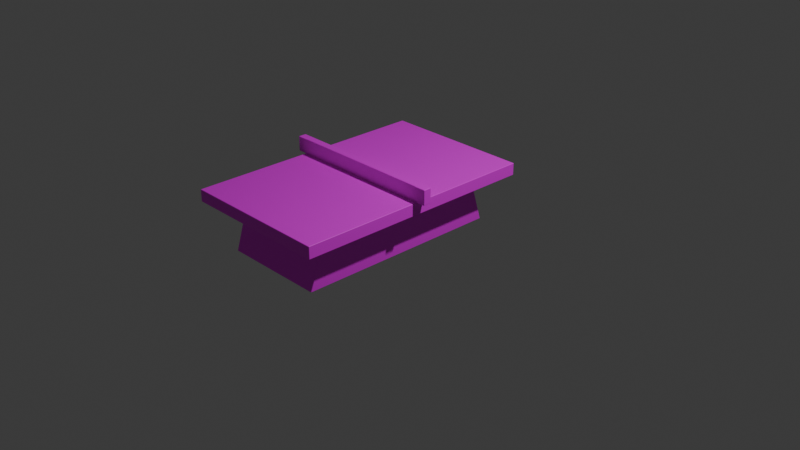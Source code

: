 # Source: table-template.blend  (saved by Blender 5.1.29; exported with 4.5.12 LTS)
import bpy
from mathutils import Matrix  # noqa: F401  (used for matrix-valued properties, if any)

bpy.ops.wm.read_factory_settings(use_empty=True)
scene = bpy.context.scene
scene.name = 'Scene'

# ---- collections
col_collection = bpy.data.collections.new('Collection'); scene.collection.children.link(col_collection)

# ---- images (referenced by path relative to the original .blend; pixels are not part of the script)
import os
ASSET_DIR = os.environ.get("B2B_ASSET_DIR", "")  # directory of the original .blend (textures are referenced by path, not embedded)
HERE = os.path.dirname(os.path.abspath(__file__))  # packed textures are extracted next to this script under _unpacked/

def load_image(name, relpath, width, height, colorspace="sRGB"):
    """Load a texture the original file referenced (path relative to the .blend, or extracted next to this script)."""
    p = next((c for c in (os.path.join(HERE, relpath), os.path.join(ASSET_DIR, relpath)) if relpath and os.path.exists(c)), "")
    if p:
        img = bpy.data.images.load(p, check_existing=True)
        img.name = name
    else:  # same state as the original file: an image datablock whose file is absent (Cycles renders it pink)
        img = bpy.data.images.new(name, width, height)
        img.source = "FILE"
        img.filepath = "//" + (relpath or name)
    img.colorspace_settings.name = colorspace
    return img
img_colormap_png = load_image('colormap.png', 'colormap.png', 1024, 1024, 'sRGB')

# ---- materials (node trees are filled in below, after node groups)
mat_material = bpy.data.materials.new('Material')
mat_material.alpha_threshold = 0.0
mat_material.use_backface_culling_lightprobe_volume = False
mat_material.roughness = 0.5
mat_material.line_color = (0.0, 0.0, 0.0, 1.0)

# ---- material node trees
mat_material.use_nodes = True; mat_material.node_tree.nodes.clear()
_N = mat_material.node_tree.nodes; _L = mat_material.node_tree.links
n0 = _N.new('ShaderNodeOutputMaterial'); n0.name = 'Material Output'; n0.location = (200, 100)
n1 = _N.new('ShaderNodeBsdfPrincipled'); n1.name = 'Principled BSDF'; n1.location = (-200, 100)
n2 = _N.new('ShaderNodeTexImage'); n2.name = 'Image Texture.001'; n2.location = (-574, 103)
n2.image = img_colormap_png
n2.interpolation = 'Closest'
_L.new(n1.outputs[0], n0.inputs[0])
_L.new(n2.outputs[0], n1.inputs[0])
n0.is_active_output = True

# ---- world
world_world = bpy.data.worlds.new('World'); scene.world = world_world
world_world.use_nodes = True; world_world.node_tree.nodes.clear()
_N = world_world.node_tree.nodes; _L = world_world.node_tree.links
n0 = _N.new('ShaderNodeOutputWorld'); n0.name = 'World Output'; n0.location = (200, 100)
n1 = _N.new('ShaderNodeBackground'); n1.name = 'Background'; n1.location = (-200, 100)
n1.inputs[0].default_value = (0.05088, 0.05088, 0.05088, 1.0)
_L.new(n1.outputs[0], n0.inputs[0])
n0.is_active_output = True
world_world.color = (0.05088, 0.05088, 0.05088)
world_world.sun_shadow_jitter_overblur = 0.0

# ---- cameras
cam_camera = bpy.data.cameras.new('Camera')
cam_camera.clip_end = 100.0
cam_camera.ortho_scale = 7.314

# ---- lights
light_light = bpy.data.lights.new('Light', 'POINT')
light_light.energy = 1000.0
light_light.shadow_soft_size = 0.1

# ---- meshes
me_cube = bpy.data.meshes.new('Cube')
me_cube.from_pydata([(1.0, 1.0, -0.745), (1.0, 1.0, -1.0), (1.0, -2.25, -0.745), (1.0, -2.25, -1.0), (-1.0, 1.0, -0.745), (-1.0, 1.0, -1.0), (-1.0, -2.25, -0.745), (-1.0, -2.25, -1.0), (0.7182, 0.5421, -1.0), (0.7182, -1.792, -1.0), (-0.7182, 0.5421, -1.0), (-0.7182, -1.792, -1.0), (0.6942, 0.7533, -2.0), (0.6942, -2.003, -2.0), (-0.6942, 0.7533, -2.0), (-0.6942, -2.003, -2.0), (0.9304, 0.887, -0.745), (0.9304, -2.137, -0.745), (-0.9304, 0.887, -0.745), (-0.9304, -2.137, -0.745), (-1.0, -0.5635, -1.0), (1.0, -0.5635, -0.745), (-1.0, -0.5635, -0.745), (1.0, -0.5635, -1.0), (-0.7182, -0.5635, -1.0), (0.7182, -0.5635, -1.0), (-0.6942, -0.5635, -2.0), (0.6942, -0.5635, -2.0), (0.9304, -0.5635, -0.745), (-0.9304, -0.5635, -0.745), (-1.0, -0.6729, -1.0), (1.0, -0.6729, -0.745), (-0.7182, -0.6561, -1.0), (-0.6942, -0.6638, -2.0), (0.9304, -0.6687, -0.745), (-1.0, -0.6729, -0.745), (1.0, -0.6729, -1.0), (0.7182, -0.6561, -1.0), (0.6942, -0.6638, -2.0), (-0.9304, -0.6687, -0.745), (0.05613, 1.0, -1.0), (0.05613, -2.25, -0.745), (0.05613, -2.25, -1.0), (0.05613, 1.0, -0.745), (0.04031, 0.5421, -1.0), (0.04031, -1.792, -1.0), (0.03896, 0.7533, -2.0), (0.03896, -2.003, -2.0), (0.05222, -2.137, -0.745), (0.05222, 0.887, -0.745), (0.05222, -0.5635, -0.745), (0.03896, -0.5635, -2.0), (0.05222, -0.6687, -0.745), (0.03896, -0.6638, -2.0), (-0.004222, 1.0, -1.0), (-0.004222, -2.25, -0.745), (-0.003032, 0.5421, -1.0), (-0.002931, 0.7533, -2.0), (-0.003928, -2.137, -0.745), (-0.002931, -0.5635, -2.0), (-0.002931, -0.6638, -2.0), (-0.004222, -2.25, -1.0), (-0.004222, 1.0, -0.745), (-0.003032, -1.792, -1.0), (-0.002931, -2.003, -2.0), (-0.003928, 0.887, -0.745), (-0.003928, -0.5635, -0.745), (-0.003928, -0.6687, -0.745), (-1.0, -0.6729, -0.4306), (-1.0, -0.5635, -0.4306), (-0.9304, -0.6687, -0.4306), (-0.9304, -0.5635, -0.4306), (1.0, -0.5635, -0.4306), (0.9304, -0.5635, -0.4306), (0.05222, -0.5635, -0.4306), (1.0, -0.6729, -0.4306), (0.9304, -0.6687, -0.4306), (0.05222, -0.6687, -0.4306), (-0.003928, -0.5635, -0.4306), (-0.003928, -0.6687, -0.4306), (1.125, -0.5635, -0.745), (1.125, -0.6729, -0.745), (1.125, -0.5635, -0.4306), (1.125, -0.6729, -0.4306), (-1.125, -0.6729, -0.745), (-1.125, -0.5635, -0.745), (-1.125, -0.6729, -0.4306), (-1.125, -0.5635, -0.4306)], [], [(62, 4, 18, 65), (61, 55, 6, 7), (20, 22, 4, 5), (61, 7, 11, 63), (36, 31, 2, 3), (40, 43, 0, 1), (37, 9, 13, 38), (20, 5, 10, 24), (36, 3, 9, 37), (40, 1, 8, 44), (53, 38, 13, 47), (44, 8, 12, 46), (63, 11, 15, 64), (24, 10, 14, 26), (67, 39, 19, 58), (41, 2, 17, 48), (35, 6, 19, 39), (21, 0, 16, 28), (50, 66, 78, 74), (4, 22, 29, 18), (65, 18, 29, 66), (32, 24, 26, 33), (46, 12, 27, 51), (1, 23, 25, 8), (30, 20, 24, 32), (8, 25, 27, 12), (1, 0, 21, 23), (30, 35, 22, 20), (7, 6, 35, 30), (7, 30, 32, 11), (11, 32, 33, 15), (2, 31, 34, 17), (34, 31, 75, 76), (69, 22, 85, 87), (51, 27, 38, 53), (23, 36, 37, 25), (25, 37, 38, 27), (23, 21, 31, 36), (59, 51, 53, 60), (28, 50, 74, 73), (57, 46, 51, 59), (16, 49, 50, 28), (55, 41, 48, 58), (34, 52, 48, 17), (9, 45, 47, 13), (56, 44, 46, 57), (60, 53, 47, 64), (54, 40, 44, 56), (54, 62, 43, 40), (3, 42, 45, 9), (3, 2, 41, 42), (0, 43, 49, 16), (5, 4, 62, 54), (5, 54, 56, 10), (33, 60, 64, 15), (10, 56, 57, 14), (6, 55, 58, 19), (14, 57, 59, 26), (26, 59, 60, 33), (66, 29, 71, 78), (49, 65, 66, 50), (52, 67, 58, 48), (45, 63, 64, 47), (42, 61, 63, 45), (42, 41, 55, 61), (43, 62, 65, 49), (75, 72, 73, 76), (69, 68, 70, 71), (78, 71, 70, 79), (73, 74, 77, 76), (74, 78, 79, 77), (39, 67, 79, 70), (21, 28, 73, 72), (35, 39, 70, 68), (31, 21, 80, 81), (29, 22, 69, 71), (67, 52, 77, 79), (52, 34, 76, 77), (81, 80, 82, 83), (21, 72, 82, 80), (75, 31, 81, 83), (72, 75, 83, 82), (85, 84, 86, 87), (68, 69, 87, 86), (22, 35, 84, 85), (35, 68, 86, 84)])
_uv = me_cube.uv_layers.new(name='UVMap')
_uv.uv.foreach_set('vector', [0.7883, 0.4261, 0.7883, 0.4261, 0.7883, 0.4261, 0.7883, 0.4261, 0.7883, 0.4261, 0.7883, 0.4261, 0.7883, 0.4261, 0.7883, 0.4261, 0.7883, 0.4261, 0.7883, 0.4261, 0.7883, 0.4261, 0.7883, 0.4261, 0.5636, 0.5703, 0.5636, 0.5703, 0.5636, 0.5703, 0.5636, 0.5703, 0.7883, 0.4261, 0.7883, 0.4261, 0.7883, 0.4261, 0.7883, 0.4261, 0.7883, 0.4261, 0.7883, 0.4261, 0.7883, 0.4261, 0.7883, 0.4261, 0.5341, 0.4168, 0.5341, 0.4168, 0.5341, 0.4168, 0.5341, 0.4168, 0.5636, 0.5703, 0.5636, 0.5703, 0.5636, 0.5703, 0.5636, 0.5703, 0.5636, 0.5703, 0.5636, 0.5703, 0.5636, 0.5703, 0.5636, 0.5703, 0.5636, 0.5703, 0.5636, 0.5703, 0.5636, 0.5703, 0.5636, 0.5703, 0.5341, 0.4168, 0.5341, 0.4168, 0.5341, 0.4168, 0.5341, 0.4168, 0.5341, 0.4168, 0.5341, 0.4168, 0.5341, 0.4168, 0.5341, 0.4168, 0.5341, 0.4168, 0.5341, 0.4168, 0.5341, 0.4168, 0.5341, 0.4168, 0.5341, 0.4168, 0.5341, 0.4168, 0.5341, 0.4168, 0.5341, 0.4168, 0.7132, 0.3279, 0.7132, 0.3279, 0.7132, 0.3279, 0.7132, 0.3279, 0.7883, 0.4261, 0.7883, 0.4261, 0.7883, 0.4261, 0.7883, 0.4261, 0.7883, 0.4261, 0.7883, 0.4261, 0.7883, 0.4261, 0.7883, 0.4261, 0.7883, 0.4261, 0.7883, 0.4261, 0.7883, 0.4261, 0.7883, 0.4261, 0.7883, 0.4261, 0.7883, 0.4261, 0.7883, 0.4261, 0.7883, 0.4261, 0.7883, 0.4261, 0.7883, 0.4261, 0.7883, 0.4261, 0.7883, 0.4261, 0.7132, 0.3279, 0.7132, 0.3279, 0.7132, 0.3279, 0.7132, 0.3279, 0.5341, 0.4168, 0.5341, 0.4168, 0.5341, 0.4168, 0.5341, 0.4168, 0.5341, 0.4168, 0.5341, 0.4168, 0.5341, 0.4168, 0.5341, 0.4168, 0.5636, 0.5703, 0.5636, 0.5703, 0.5636, 0.5703, 0.5636, 0.5703, 0.5636, 0.5703, 0.5636, 0.5703, 0.5636, 0.5703, 0.5636, 0.5703, 0.5341, 0.4168, 0.5341, 0.4168, 0.5341, 0.4168, 0.5341, 0.4168, 0.7883, 0.4261, 0.7883, 0.4261, 0.7883, 0.4261, 0.7883, 0.4261, 0.7883, 0.4261, 0.7883, 0.4261, 0.7883, 0.4261, 0.7883, 0.4261, 0.7883, 0.4261, 0.7883, 0.4261, 0.7883, 0.4261, 0.7883, 0.4261, 0.5636, 0.5703, 0.5636, 0.5703, 0.5636, 0.5703, 0.5636, 0.5703, 0.5341, 0.4168, 0.5341, 0.4168, 0.5341, 0.4168, 0.5341, 0.4168, 0.7883, 0.4261, 0.7883, 0.4261, 0.7883, 0.4261, 0.7883, 0.4261, 0.7883, 0.4261, 0.7883, 0.4261, 0.7883, 0.4261, 0.7883, 0.4261, 0.7883, 0.4261, 0.7883, 0.4261, 0.7883, 0.4261, 0.7883, 0.4261, 0.5341, 0.4168, 0.5341, 0.4168, 0.5341, 0.4168, 0.5341, 0.4168, 0.5636, 0.5703, 0.5636, 0.5703, 0.5636, 0.5703, 0.5636, 0.5703, 0.5341, 0.4168, 0.5341, 0.4168, 0.5341, 0.4168, 0.5341, 0.4168, 0.7883, 0.4261, 0.7883, 0.4261, 0.7883, 0.4261, 0.7883, 0.4261, 0.5341, 0.4168, 0.5341, 0.4168, 0.5341, 0.4168, 0.5341, 0.4168, 0.7883, 0.4261, 0.7883, 0.4261, 0.7883, 0.4261, 0.7883, 0.4261, 0.5341, 0.4168, 0.5341, 0.4168, 0.5341, 0.4168, 0.5341, 0.4168, 0.7132, 0.3279, 0.7132, 0.3279, 0.7132, 0.3279, 0.7132, 0.3279, 0.7883, 0.4261, 0.7883, 0.4261, 0.7883, 0.4261, 0.7883, 0.4261, 0.7132, 0.3279, 0.7132, 0.3279, 0.7132, 0.3279, 0.7132, 0.3279, 0.5341, 0.4168, 0.5341, 0.4168, 0.5341, 0.4168, 0.5341, 0.4168, 0.5341, 0.4168, 0.5341, 0.4168, 0.5341, 0.4168, 0.5341, 0.4168, 0.5341, 0.4168, 0.5341, 0.4168, 0.5341, 0.4168, 0.5341, 0.4168, 0.5636, 0.5703, 0.5636, 0.5703, 0.5636, 0.5703, 0.5636, 0.5703, 0.7883, 0.4261, 0.7883, 0.4261, 0.7883, 0.4261, 0.7883, 0.4261, 0.5636, 0.5703, 0.5636, 0.5703, 0.5636, 0.5703, 0.5636, 0.5703, 0.7883, 0.4261, 0.7883, 0.4261, 0.7883, 0.4261, 0.7883, 0.4261, 0.7883, 0.4261, 0.7883, 0.4261, 0.7883, 0.4261, 0.7883, 0.4261, 0.7883, 0.4261, 0.7883, 0.4261, 0.7883, 0.4261, 0.7883, 0.4261, 0.5636, 0.5703, 0.5636, 0.5703, 0.5636, 0.5703, 0.5636, 0.5703, 0.5341, 0.4168, 0.5341, 0.4168, 0.5341, 0.4168, 0.5341, 0.4168, 0.5341, 0.4168, 0.5341, 0.4168, 0.5341, 0.4168, 0.5341, 0.4168, 0.7883, 0.4261, 0.7883, 0.4261, 0.7883, 0.4261, 0.7883, 0.4261, 0.5341, 0.4168, 0.5341, 0.4168, 0.5341, 0.4168, 0.5341, 0.4168, 0.5341, 0.4168, 0.5341, 0.4168, 0.5341, 0.4168, 0.5341, 0.4168, 0.7883, 0.4261, 0.7883, 0.4261, 0.7883, 0.4261, 0.7883, 0.4261, 0.7883, 0.4261, 0.7883, 0.4261, 0.7883, 0.4261, 0.7883, 0.4261, 0.7883, 0.4261, 0.7883, 0.4261, 0.7883, 0.4261, 0.7883, 0.4261, 0.5341, 0.4168, 0.5341, 0.4168, 0.5341, 0.4168, 0.5341, 0.4168, 0.5636, 0.5703, 0.5636, 0.5703, 0.5636, 0.5703, 0.5636, 0.5703, 0.7883, 0.4261, 0.7883, 0.4261, 0.7883, 0.4261, 0.7883, 0.4261, 0.7883, 0.4261, 0.7883, 0.4261, 0.7883, 0.4261, 0.7883, 0.4261, 0.7883, 0.4261, 0.7883, 0.4261, 0.7883, 0.4261, 0.7883, 0.4261, 0.7883, 0.4261, 0.7883, 0.4261, 0.7883, 0.4261, 0.7883, 0.4261, 0.7883, 0.4261, 0.7883, 0.4261, 0.7883, 0.4261, 0.7883, 0.4261, 0.7883, 0.4261, 0.7883, 0.4261, 0.7883, 0.4261, 0.7883, 0.4261, 0.7883, 0.4261, 0.7883, 0.4261, 0.7883, 0.4261, 0.7883, 0.4261, 0.7883, 0.4261, 0.7883, 0.4261, 0.7883, 0.4261, 0.7883, 0.4261, 0.7883, 0.4261, 0.7883, 0.4261, 0.7883, 0.4261, 0.7883, 0.4261, 0.7883, 0.4261, 0.7883, 0.4261, 0.7883, 0.4261, 0.7883, 0.4261, 0.5636, 0.5703, 0.5636, 0.5703, 0.5636, 0.5703, 0.5636, 0.5703, 0.7883, 0.4261, 0.7883, 0.4261, 0.7883, 0.4261, 0.7883, 0.4261, 0.7883, 0.4261, 0.7883, 0.4261, 0.7883, 0.4261, 0.7883, 0.4261, 0.7883, 0.4261, 0.7883, 0.4261, 0.7883, 0.4261, 0.7883, 0.4261, 0.5636, 0.5703, 0.5636, 0.5703, 0.5636, 0.5703, 0.5636, 0.5703, 0.7883, 0.4261, 0.7883, 0.4261, 0.7883, 0.4261, 0.7883, 0.4261, 0.7883, 0.4261, 0.7883, 0.4261, 0.7883, 0.4261, 0.7883, 0.4261, 0.7883, 0.4261, 0.7883, 0.4261, 0.7883, 0.4261, 0.7883, 0.4261, 0.5636, 0.5703, 0.5636, 0.5703, 0.5636, 0.5703, 0.5636, 0.5703, 0.7883, 0.4261, 0.7883, 0.4261, 0.7883, 0.4261, 0.7883, 0.4261, 0.5636, 0.5703, 0.5636, 0.5703, 0.5636, 0.5703, 0.5636, 0.5703, 0.7883, 0.4261, 0.7883, 0.4261, 0.7883, 0.4261, 0.7883, 0.4261])
me_cube.materials.append(mat_material)
me_cube.use_mirror_vertex_groups = False
me_cube.update()
me_cube.normals_split_custom_set([tuple(v) for v in zip(*[iter([-5.038e-05, 1.0, -4.371e-08, -1.0, 7.03e-05, -4.371e-08, 0.0, 0.0, 1.0, 0.0, 0.0, 1.0, -4.789e-05, 4.371e-08, -1.0, 0.0, -1.0, 0.0, -1.0, 4.371e-08, -4.8e-05, -1.0, 4.371e-08, 4.777e-05, -1.0, 0.0, 0.0, -1.0, 0.0, 0.0, -1.0, 0.0, 0.0, -0.7132, -3.364e-05, -0.7009, 0.0, 0.0, -1.0, -1.0, -7.039e-05, -4.788e-05, -0.9997, 1.581e-06, -0.02397, -0.002542, -0.9784, 0.2066, 1.0, 0.0, 0.0, 1.0, 0.0, 0.0, 1.0, 0.0, 0.0, 1.0, 0.0, 0.0, 4.777e-05, -4.371e-08, -1.0, 0.0, 1.0, 0.0, 1.0, -4.371e-08, -4.8e-05, 1.0, -4.371e-08, 4.777e-05, 0.9997, 0.0, -0.02399, 0.9997, 0.0, -0.02399, 0.9997, 0.0, -0.02399, 0.9997, 0.0, -0.02399, -1.0, 4.788e-05, -4.788e-05, -0.7133, -2.059e-05, -0.7009, -0.9997, -1.902e-05, -0.02397, -0.9997, -2.115e-07, -0.02397, 1.0, 4.916e-05, -4.788e-05, 1.0, 2.876e-05, -4.788e-05, 0.9997, 1.902e-05, -0.02397, 0.9997, 2.043e-05, -0.02397, 0.0, 0.0, -1.0, 1.0, 7.03e-05, -4.788e-05, 0.9997, -1.819e-06, -0.02397, 4.731e-05, 0.9784, 0.2066, -2.717e-07, 0.0, -1.0, 0.9997, -4.798e-05, -0.02397, 0.9997, 4.776e-05, -0.02397, -2.717e-07, 0.0, -1.0, 0.0, 0.9784, 0.2067, 0.9997, 7.329e-05, -0.02401, 0.9997, 6.209e-05, -0.02396, 3.819e-05, 5.514e-05, -1.0, 0.0, -0.9784, 0.2067, -0.9997, -7.33e-05, -0.02401, -0.9997, -6.209e-05, -0.02396, 0.0001263, -5.533e-05, -1.0, -0.9997, 0.0, -0.02399, -0.9997, 0.0, -0.02399, -0.9997, 0.0, -0.02399, -0.9997, 0.0, -0.02399, 8.763e-08, 0.0, 1.0, 8.763e-08, 0.0, 1.0, 8.763e-08, 0.0, 1.0, 8.763e-08, 0.0, 1.0, -1.804e-05, -1.0, -4.371e-08, 1.0, -7.033e-05, -4.371e-08, 0.0, 0.0, 1.0, 0.0, 0.0, 1.0, -1.0, 4.928e-05, -4.371e-08, -1.0, 2.882e-05, -4.371e-08, 0.0, 0.0, 1.0, 0.0, 0.0, 1.0, 1.0, 4.764e-05, -4.371e-08, 1.0, -2.855e-05, -4.371e-08, 0.0, 0.0, 1.0, 0.0, 0.0, 1.0, -1.192e-08, -4.371e-08, 1.0, 0.0, -4.371e-08, 1.0, 0.0, 1.0, 0.0, 0.0, 1.0, 0.0, -1.0, -3.727e-05, -4.371e-08, -1.0, 4.777e-05, -4.371e-08, 0.0, 0.0, 1.0, 0.0, 0.0, 1.0, 0.0, 0.0, 1.0, 0.0, 0.0, 1.0, 0.0, 0.0, 1.0, 0.0, 0.0, 1.0, -0.9997, 0.0, -0.02399, -0.9997, 0.0, -0.02399, -0.9997, 0.0, -0.02399, -0.9997, 0.0, -0.02399, 1.382e-07, 0.0, -1.0, 0.9997, -4.798e-05, -0.02397, 0.9997, 4.785e-05, -0.02397, 1.382e-07, 0.0, -1.0, 1.0, -3.715e-05, -4.788e-05, 1.0, 4.777e-05, -4.788e-05, 0.9997, -4.37e-08, -0.02397, 0.9997, -1.037e-05, -0.02397, -1.0, 6.946e-05, -4.788e-05, -1.0, -4.798e-05, -4.788e-05, -0.9997, -4.886e-07, -0.02397, -0.9997, 5.8e-06, -0.02397, 0.9997, 0.0, -0.02399, 0.9997, 0.0, -0.02399, 0.9997, 0.0, -0.02399, 0.9997, 0.0, -0.02399, 1.0, 0.0, 0.0, 1.0, 0.0, 0.0, 1.0, 0.0, 0.0, 1.0, 0.0, 0.0, -1.0, 0.0, 0.0, -1.0, 0.0, 0.0, -1.0, 0.0, 0.0, -1.0, 0.0, 0.0, -1.0, 0.0, 0.0, -1.0, 0.0, 0.0, -1.0, 0.0, 0.0, -1.0, 0.0, 0.0, -1.0, 3.715e-05, -4.831e-05, -1.0, 6.534e-06, -4.831e-05, -0.9997, 6.244e-05, -0.02397, -0.9997, 1.028e-05, -0.02397, -0.9997, 0.0, -0.02399, -0.9997, 0.0, -0.02399, -0.9997, 0.0, -0.02399, -0.9997, 0.0, -0.02399, 1.0, 3.715e-05, -4.371e-08, 1.0, 6.352e-06, -4.371e-08, 0.0, 0.0, 1.0, 0.0, 0.0, 1.0, -4.104e-08, 4.623e-08, 1.0, 1.0, -2.198e-07, 4.791e-05, 1.08e-07, -1.0, 2.277e-05, 1.118e-07, -1.0, 8.548e-06, 0.0, 1.0, 0.0, -1.0, -4.371e-08, 0.0, -0.6586, 0.7525, 3.161e-05, -0.6586, 0.7525, -3.146e-05, 0.0, 0.0, -1.0, 0.9997, -4.798e-05, -0.02397, 0.9997, 4.785e-05, -0.02397, 0.0, 0.0, -1.0, 1.0, -4.8e-05, -4.788e-05, 1.0, 2.694e-05, -4.788e-05, 0.9997, -1.116e-06, -0.02397, 0.9997, 0.0, -0.02397, 0.9997, 0.0, -0.02399, 0.9997, 0.0, -0.02399, 0.9997, 0.0, -0.02399, 0.9997, 0.0, -0.02399, 1.0, 0.0, 0.0, 1.0, 0.0, 0.0, 1.0, 0.0, 0.0, 1.0, 0.0, 0.0, 0.0, 0.0, -1.0, 0.0, 0.0, -1.0, 0.0, 0.0, -1.0, 0.0, 0.0, -1.0, -1.192e-08, -4.371e-08, 1.0, 2.967e-15, -4.371e-08, 1.0, -6.787e-08, 1.0, 0.0, -6.787e-08, 1.0, 0.0, 0.0, 0.0, -1.0, 0.0, 0.0, -1.0, 0.0, 0.0, -1.0, 0.0, 0.0, -1.0, 3.486e-08, 0.0, 1.0, 3.486e-08, 0.0, 1.0, 3.486e-08, 0.0, 1.0, 3.486e-08, 0.0, 1.0, 4.657e-05, -1.0, -4.371e-08, 3.744e-05, -1.0, -4.371e-08, 0.0, 0.0, 1.0, 0.0, 0.0, 1.0, 0.0, 0.0, 1.0, 0.0, 0.0, 1.0, 0.0, 0.0, 1.0, 0.0, 0.0, 1.0, 0.9997, -6.824e-05, -0.02399, 0.0, -0.9784, 0.2067, 3.996e-05, -5.537e-05, -1.0, 0.9997, -6.709e-05, -0.02398, 0.0, 0.9784, 0.2067, 0.0, 0.9784, 0.2067, -5.419e-05, 5.519e-05, -1.0, 7.933e-05, 5.519e-05, -1.0, 0.0, 0.0, -1.0, 0.0, 0.0, -1.0, 0.0, 0.0, -1.0, 0.0, 0.0, -1.0, 0.0, 0.0, -1.0, 0.0, 0.0, -1.0, 4.825e-06, 0.9784, 0.2066, -0.002542, 0.9784, 0.2066, 4.789e-05, -4.371e-08, -1.0, 0.0, 1.0, 0.0, 0.0, 1.0, 0.0, -4.8e-05, -4.371e-08, -1.0, 1.0, -6.119e-05, -4.788e-05, 0.0, 0.0, -1.0, 1.587e-05, -0.9784, 0.2066, 0.9997, -6.706e-06, -0.02397, 1.0, 4.371e-08, -9.589e-05, 1.0, 4.371e-08, -4.777e-05, 0.0, -1.0, 0.0, 4.8e-05, 4.371e-08, -1.0, 1.0, 6.095e-05, -4.371e-08, 1.45e-05, 1.0, -4.371e-08, 0.0, 0.0, 1.0, 0.0, 0.0, 1.0, -0.7133, -2.452e-07, -0.7008, -1.0, 7.549e-08, -4.777e-05, 0.0, 1.0, -1.174e-07, -4.8e-05, -2.803e-07, -1.0, -0.7133, 4.364e-05, -0.7009, 0.0, 0.0, -1.0, -4.677e-06, 0.9784, 0.2066, -0.9997, 6.735e-06, -0.02397, -0.9997, -4.784e-05, -0.02397, 0.0, 0.0, -1.0, 0.0, 0.0, -1.0, -0.9997, 4.798e-05, -0.02397, -0.9997, 6.823e-05, -0.02399, 0.0, 0.9784, 0.2067, -1.465e-05, 5.51e-05, -1.0, -0.9997, 6.708e-05, -0.02398, -1.0, -6.119e-05, -4.371e-08, -5.346e-05, -1.0, -4.371e-08, 0.0, 0.0, 1.0, 0.0, 0.0, 1.0, -0.9997, -4.776e-05, -0.02397, -1.31e-07, 0.0, -1.0, -1.31e-07, 0.0, -1.0, -0.9997, 4.798e-05, -0.02397, -0.9997, -4.784e-05, -0.02397, 0.0, 0.0, -1.0, 0.0, 0.0, -1.0, -0.9997, 4.798e-05, -0.02397, 4.371e-08, -4.371e-08, 1.0, 0.0, -4.371e-08, 1.0, 0.0, 1.0, 0.0, 0.0, 1.0, 0.0, 0.0, 0.0, 1.0, 0.0, 0.0, 1.0, 0.0, 0.0, 1.0, 0.0, 0.0, 1.0, 0.0, 0.0, 1.0, 0.0, 0.0, 1.0, 0.0, 0.0, 1.0, 0.0, 0.0, 1.0, 0.0, -0.9784, 0.2067, 0.0, -0.9784, 0.2067, -6.163e-05, -5.521e-05, -1.0, -5.553e-05, -5.519e-05, -1.0, 0.0, 0.0, -1.0, 0.0, 0.0, -1.0, -1.792e-06, -0.9784, 0.2066, -1.157e-05, -0.9784, 0.2066, -4.777e-05, 7.663e-07, -1.0, 0.0, -1.0, -4.842e-07, 0.0, -1.0, -4.842e-07, 4.8e-05, 7.663e-07, -1.0, 5.527e-06, 1.0, -4.371e-08, 4.298e-05, 1.0, -4.371e-08, 0.0, 0.0, 1.0, 0.0, 0.0, 1.0, -6.763e-06, -1.0, -2.821e-07, -4.726e-05, 1.0, -2.821e-07, 4.849e-05, 1.0, 1.947e-07, -8.695e-05, -1.0, 1.948e-07, 4.777e-05, 1.0, -2.821e-07, 4.882e-05, -1.0, -2.821e-07, 4.354e-05, -1.0, 1.947e-07, -4.8e-05, 1.0, 1.947e-07, -4.8e-05, 1.0, -4.371e-08, 4.777e-05, 1.0, -4.371e-08, 4.806e-05, -1.0, -4.371e-08, -4.777e-05, -1.0, -4.371e-08, -4.807e-05, 1.0, -4.371e-08, 4.777e-05, 1.0, -4.371e-08, 4.8e-05, -1.0, -4.371e-08, -4.777e-05, -1.0, -4.371e-08, -4.8e-05, 1.0, -4.371e-08, 4.777e-05, 1.0, -4.371e-08, 4.8e-05, -1.0, -4.371e-08, -4.777e-05, -1.0, -4.371e-08, -4.371e-08, 4.371e-08, 1.0, -2.812e-15, 4.371e-08, 1.0, 6.433e-08, -1.0, 0.0, 6.433e-08, -1.0, 0.0, 1.0, -9.007e-07, 4.777e-05, -3.746e-14, -4.371e-08, 1.0, 8.57e-07, 1.0, 0.0, 8.57e-07, 1.0, 0.0, -1.0, 6.37e-07, 4.769e-05, -2.595e-09, 4.363e-08, 1.0, -9.611e-07, -1.0, 0.0, -9.649e-07, -1.0, 1.423e-05, 1.0, -4.371e-08, -1.192e-08, 1.0, 0.0, -1.192e-08, 0.6587, 0.7524, 4.371e-08, 0.6585, -0.7525, 4.371e-08, 4.371e-08, -4.371e-08, 1.0, -1.0, -4.371e-08, 4.8e-05, 0.0, 1.0, 0.0, 0.0, 1.0, 0.0, -4.371e-08, 4.371e-08, 1.0, 0.0, 4.371e-08, 1.0, 0.0, -1.0, 0.0, 0.0, -1.0, 0.0, -4.371e-08, 4.371e-08, 1.0, 0.0, 4.371e-08, 1.0, 0.0, -1.0, 0.0, 0.0, -1.0, 0.0, 0.6585, -0.7525, 3.595e-05, 0.6585, 0.7525, 3.612e-05, 0.6585, 0.7525, -3.595e-05, 0.6585, -0.7525, -3.612e-05, 1.0, -4.371e-08, -4.371e-08, 0.0, 1.0, 0.0, 0.6586, 0.7525, -3.161e-05, 0.6586, 0.7525, 3.146e-05, 0.0, -1.0, 0.0, 1.0, 4.371e-08, 0.0, 0.6586, -0.7525, 3.161e-05, 0.6586, -0.7525, -3.146e-05, 4.777e-05, 1.0, -4.371e-08, 4.8e-05, -1.0, -4.371e-08, 0.6587, -0.7524, -4.371e-08, 0.6585, 0.7525, -4.371e-08, -0.6585, 0.7525, 3.595e-05, -0.6585, -0.7525, 3.612e-05, -0.6585, -0.7525, -3.595e-05, -0.6585, 0.7525, -3.612e-05, -4.777e-05, -1.0, -4.371e-08, -4.8e-05, 1.0, -4.371e-08, -0.6587, 0.7524, -4.371e-08, -0.6585, -0.7525, -4.371e-08, -1.0, 4.371e-08, -1.192e-08, -1.0, 0.0, -1.192e-08, -0.6587, -0.7524, 4.371e-08, -0.6585, 0.7525, 4.371e-08, -1.0, 4.371e-08, -4.371e-08, 0.0, -1.0, 0.0, -0.6586, -0.7525, -3.161e-05, -0.6586, -0.7525, 3.146e-05])] * 3)])

# ---- objects
ob_cube = bpy.data.objects.new('Cube', me_cube)
ob_light = bpy.data.objects.new('Light', light_light)
ob_camera = bpy.data.objects.new('Camera', cam_camera)

# ---- transforms, parenting, visibility, modifiers, constraints
ob_cube.location = (1.0, -1.0, 1.0)
ob_cube.scale = (0.8, 0.8, 0.5)
ob_cube.lock_rotations_4d = False
ob_cube.empty_display_type = 'ARROWS'
ob_cube.lineart.crease_threshold = 0.0
_m = ob_cube.modifiers.new('Bevel', 'BEVEL')
_m.width = 0.01
_m.width_pct = 0.01
_m.segments = 3
_m = ob_cube.modifiers.new('WeightedNormal', 'WEIGHTED_NORMAL')
_m.weight = 100
ob_light.location = (5.076, 0.005454, 5.904)
ob_light.rotation_euler = (0.6503, 0.05522, 1.866)
ob_light.lock_rotations_4d = False
ob_light.empty_display_type = 'ARROWS'
ob_light.color = (0.0, 0.0, 0.0, 0.0)
ob_light.lineart.crease_threshold = 0.0
ob_camera.location = (8.359, -7.926, 4.958)
ob_camera.rotation_euler = (1.109, 0.0, 0.8149)
ob_camera.lock_rotations_4d = False
ob_camera.empty_display_type = 'ARROWS'
ob_camera.color = (0.0, 0.0, 0.0, 0.0)
ob_camera.display_type = 'WIRE'
ob_camera.lineart.crease_threshold = 0.0

# ---- collection membership
col_collection.objects.link(ob_cube)
col_collection.objects.link(ob_light)
col_collection.objects.link(ob_camera)

# ---- scene / render settings (as saved in the file)
scene.camera = ob_camera
scene.frame_start = 1; scene.frame_end = 250; scene.frame_set(16)
scene.render.engine = 'BLENDER_EEVEE_NEXT'
scene.render.bake_bias = 0.0
scene.render.bake_samples = 0
scene.cycles.sampling_pattern = 'TABULATED_SOBOL'
scene.eevee.use_volume_custom_range = False
bpy.context.view_layer.update()

